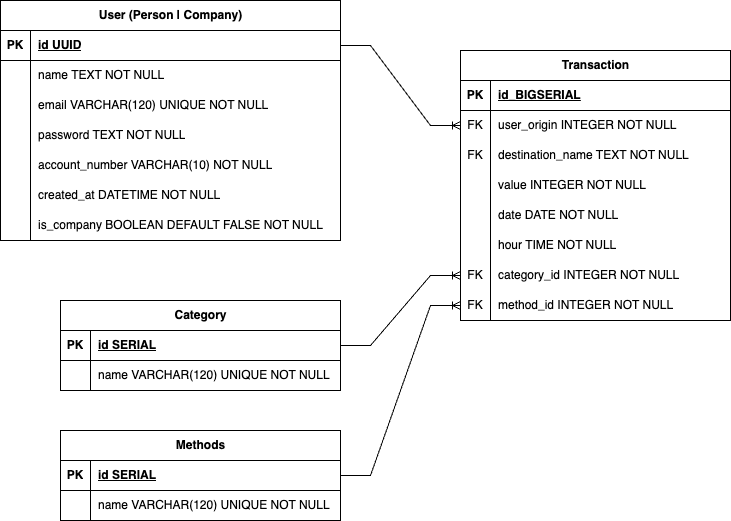

The diagram above was exported from draw.io. Its source (the exported page's mxGraphModel, read from the mxfile embedded in the PNG):
<mxGraphModel dx="894" dy="1034" grid="1" gridSize="10" guides="1" tooltips="1" connect="1" arrows="1" fold="1" page="1" pageScale="1" pageWidth="850" pageHeight="1100" math="0" shadow="0" extFonts="Permanent Marker^https://fonts.googleapis.com/css?family=Permanent+Marker">
  <root>
    <mxCell id="0" />
    <mxCell id="1" parent="0" />
    <mxCell id="b6xT-n-2eSLhLhleUKqH-1" value="User (Person | Company)" style="shape=table;startSize=30;container=1;collapsible=1;childLayout=tableLayout;fixedRows=1;rowLines=0;fontStyle=1;align=center;resizeLast=1;html=1;" parent="1" vertex="1">
      <mxGeometry x="10" y="50" width="340" height="240" as="geometry" />
    </mxCell>
    <mxCell id="b6xT-n-2eSLhLhleUKqH-2" value="" style="shape=tableRow;horizontal=0;startSize=0;swimlaneHead=0;swimlaneBody=0;fillColor=none;collapsible=0;dropTarget=0;points=[[0,0.5],[1,0.5]];portConstraint=eastwest;top=0;left=0;right=0;bottom=1;" parent="b6xT-n-2eSLhLhleUKqH-1" vertex="1">
      <mxGeometry y="30" width="340" height="30" as="geometry" />
    </mxCell>
    <mxCell id="b6xT-n-2eSLhLhleUKqH-3" value="PK" style="shape=partialRectangle;connectable=0;fillColor=none;top=0;left=0;bottom=0;right=0;fontStyle=1;overflow=hidden;whiteSpace=wrap;html=1;" parent="b6xT-n-2eSLhLhleUKqH-2" vertex="1">
      <mxGeometry width="30" height="30" as="geometry">
        <mxRectangle width="30" height="30" as="alternateBounds" />
      </mxGeometry>
    </mxCell>
    <mxCell id="b6xT-n-2eSLhLhleUKqH-4" value="id UUID" style="shape=partialRectangle;connectable=0;fillColor=none;top=0;left=0;bottom=0;right=0;align=left;spacingLeft=6;fontStyle=5;overflow=hidden;whiteSpace=wrap;html=1;" parent="b6xT-n-2eSLhLhleUKqH-2" vertex="1">
      <mxGeometry x="30" width="310" height="30" as="geometry">
        <mxRectangle width="310" height="30" as="alternateBounds" />
      </mxGeometry>
    </mxCell>
    <mxCell id="b6xT-n-2eSLhLhleUKqH-5" value="" style="shape=tableRow;horizontal=0;startSize=0;swimlaneHead=0;swimlaneBody=0;fillColor=none;collapsible=0;dropTarget=0;points=[[0,0.5],[1,0.5]];portConstraint=eastwest;top=0;left=0;right=0;bottom=0;" parent="b6xT-n-2eSLhLhleUKqH-1" vertex="1">
      <mxGeometry y="60" width="340" height="30" as="geometry" />
    </mxCell>
    <mxCell id="b6xT-n-2eSLhLhleUKqH-6" value="" style="shape=partialRectangle;connectable=0;fillColor=none;top=0;left=0;bottom=0;right=0;editable=1;overflow=hidden;whiteSpace=wrap;html=1;" parent="b6xT-n-2eSLhLhleUKqH-5" vertex="1">
      <mxGeometry width="30" height="30" as="geometry">
        <mxRectangle width="30" height="30" as="alternateBounds" />
      </mxGeometry>
    </mxCell>
    <mxCell id="b6xT-n-2eSLhLhleUKqH-7" value="name TEXT NOT NULL" style="shape=partialRectangle;connectable=0;fillColor=none;top=0;left=0;bottom=0;right=0;align=left;spacingLeft=6;overflow=hidden;whiteSpace=wrap;html=1;" parent="b6xT-n-2eSLhLhleUKqH-5" vertex="1">
      <mxGeometry x="30" width="310" height="30" as="geometry">
        <mxRectangle width="310" height="30" as="alternateBounds" />
      </mxGeometry>
    </mxCell>
    <mxCell id="b6xT-n-2eSLhLhleUKqH-8" value="" style="shape=tableRow;horizontal=0;startSize=0;swimlaneHead=0;swimlaneBody=0;fillColor=none;collapsible=0;dropTarget=0;points=[[0,0.5],[1,0.5]];portConstraint=eastwest;top=0;left=0;right=0;bottom=0;" parent="b6xT-n-2eSLhLhleUKqH-1" vertex="1">
      <mxGeometry y="90" width="340" height="30" as="geometry" />
    </mxCell>
    <mxCell id="b6xT-n-2eSLhLhleUKqH-9" value="" style="shape=partialRectangle;connectable=0;fillColor=none;top=0;left=0;bottom=0;right=0;editable=1;overflow=hidden;whiteSpace=wrap;html=1;" parent="b6xT-n-2eSLhLhleUKqH-8" vertex="1">
      <mxGeometry width="30" height="30" as="geometry">
        <mxRectangle width="30" height="30" as="alternateBounds" />
      </mxGeometry>
    </mxCell>
    <mxCell id="b6xT-n-2eSLhLhleUKqH-10" value="email VARCHAR(120) UNIQUE NOT NULL" style="shape=partialRectangle;connectable=0;fillColor=none;top=0;left=0;bottom=0;right=0;align=left;spacingLeft=6;overflow=hidden;whiteSpace=wrap;html=1;" parent="b6xT-n-2eSLhLhleUKqH-8" vertex="1">
      <mxGeometry x="30" width="310" height="30" as="geometry">
        <mxRectangle width="310" height="30" as="alternateBounds" />
      </mxGeometry>
    </mxCell>
    <mxCell id="b6xT-n-2eSLhLhleUKqH-11" value="" style="shape=tableRow;horizontal=0;startSize=0;swimlaneHead=0;swimlaneBody=0;fillColor=none;collapsible=0;dropTarget=0;points=[[0,0.5],[1,0.5]];portConstraint=eastwest;top=0;left=0;right=0;bottom=0;" parent="b6xT-n-2eSLhLhleUKqH-1" vertex="1">
      <mxGeometry y="120" width="340" height="30" as="geometry" />
    </mxCell>
    <mxCell id="b6xT-n-2eSLhLhleUKqH-12" value="" style="shape=partialRectangle;connectable=0;fillColor=none;top=0;left=0;bottom=0;right=0;editable=1;overflow=hidden;whiteSpace=wrap;html=1;" parent="b6xT-n-2eSLhLhleUKqH-11" vertex="1">
      <mxGeometry width="30" height="30" as="geometry">
        <mxRectangle width="30" height="30" as="alternateBounds" />
      </mxGeometry>
    </mxCell>
    <mxCell id="b6xT-n-2eSLhLhleUKqH-13" value="password TEXT NOT NULL" style="shape=partialRectangle;connectable=0;fillColor=none;top=0;left=0;bottom=0;right=0;align=left;spacingLeft=6;overflow=hidden;whiteSpace=wrap;html=1;" parent="b6xT-n-2eSLhLhleUKqH-11" vertex="1">
      <mxGeometry x="30" width="310" height="30" as="geometry">
        <mxRectangle width="310" height="30" as="alternateBounds" />
      </mxGeometry>
    </mxCell>
    <mxCell id="b6xT-n-2eSLhLhleUKqH-122" value="" style="shape=tableRow;horizontal=0;startSize=0;swimlaneHead=0;swimlaneBody=0;fillColor=none;collapsible=0;dropTarget=0;points=[[0,0.5],[1,0.5]];portConstraint=eastwest;top=0;left=0;right=0;bottom=0;" parent="b6xT-n-2eSLhLhleUKqH-1" vertex="1">
      <mxGeometry y="150" width="340" height="30" as="geometry" />
    </mxCell>
    <mxCell id="b6xT-n-2eSLhLhleUKqH-123" value="" style="shape=partialRectangle;connectable=0;fillColor=none;top=0;left=0;bottom=0;right=0;editable=1;overflow=hidden;whiteSpace=wrap;html=1;" parent="b6xT-n-2eSLhLhleUKqH-122" vertex="1">
      <mxGeometry width="30" height="30" as="geometry">
        <mxRectangle width="30" height="30" as="alternateBounds" />
      </mxGeometry>
    </mxCell>
    <mxCell id="b6xT-n-2eSLhLhleUKqH-124" value="account_number VARCHAR(10) NOT NULL" style="shape=partialRectangle;connectable=0;fillColor=none;top=0;left=0;bottom=0;right=0;align=left;spacingLeft=6;overflow=hidden;whiteSpace=wrap;html=1;" parent="b6xT-n-2eSLhLhleUKqH-122" vertex="1">
      <mxGeometry x="30" width="310" height="30" as="geometry">
        <mxRectangle width="310" height="30" as="alternateBounds" />
      </mxGeometry>
    </mxCell>
    <mxCell id="b6xT-n-2eSLhLhleUKqH-125" value="" style="shape=tableRow;horizontal=0;startSize=0;swimlaneHead=0;swimlaneBody=0;fillColor=none;collapsible=0;dropTarget=0;points=[[0,0.5],[1,0.5]];portConstraint=eastwest;top=0;left=0;right=0;bottom=0;" parent="b6xT-n-2eSLhLhleUKqH-1" vertex="1">
      <mxGeometry y="180" width="340" height="30" as="geometry" />
    </mxCell>
    <mxCell id="b6xT-n-2eSLhLhleUKqH-126" value="" style="shape=partialRectangle;connectable=0;fillColor=none;top=0;left=0;bottom=0;right=0;editable=1;overflow=hidden;whiteSpace=wrap;html=1;" parent="b6xT-n-2eSLhLhleUKqH-125" vertex="1">
      <mxGeometry width="30" height="30" as="geometry">
        <mxRectangle width="30" height="30" as="alternateBounds" />
      </mxGeometry>
    </mxCell>
    <mxCell id="b6xT-n-2eSLhLhleUKqH-127" value="created_at DATETIME NOT NULL" style="shape=partialRectangle;connectable=0;fillColor=none;top=0;left=0;bottom=0;right=0;align=left;spacingLeft=6;overflow=hidden;whiteSpace=wrap;html=1;" parent="b6xT-n-2eSLhLhleUKqH-125" vertex="1">
      <mxGeometry x="30" width="310" height="30" as="geometry">
        <mxRectangle width="310" height="30" as="alternateBounds" />
      </mxGeometry>
    </mxCell>
    <mxCell id="b6xT-n-2eSLhLhleUKqH-128" value="" style="shape=tableRow;horizontal=0;startSize=0;swimlaneHead=0;swimlaneBody=0;fillColor=none;collapsible=0;dropTarget=0;points=[[0,0.5],[1,0.5]];portConstraint=eastwest;top=0;left=0;right=0;bottom=0;" parent="b6xT-n-2eSLhLhleUKqH-1" vertex="1">
      <mxGeometry y="210" width="340" height="30" as="geometry" />
    </mxCell>
    <mxCell id="b6xT-n-2eSLhLhleUKqH-129" value="" style="shape=partialRectangle;connectable=0;fillColor=none;top=0;left=0;bottom=0;right=0;editable=1;overflow=hidden;whiteSpace=wrap;html=1;" parent="b6xT-n-2eSLhLhleUKqH-128" vertex="1">
      <mxGeometry width="30" height="30" as="geometry">
        <mxRectangle width="30" height="30" as="alternateBounds" />
      </mxGeometry>
    </mxCell>
    <mxCell id="b6xT-n-2eSLhLhleUKqH-130" value="is_company BOOLEAN DEFAULT FALSE NOT NULL" style="shape=partialRectangle;connectable=0;fillColor=none;top=0;left=0;bottom=0;right=0;align=left;spacingLeft=6;overflow=hidden;whiteSpace=wrap;html=1;" parent="b6xT-n-2eSLhLhleUKqH-128" vertex="1">
      <mxGeometry x="30" width="310" height="30" as="geometry">
        <mxRectangle width="310" height="30" as="alternateBounds" />
      </mxGeometry>
    </mxCell>
    <mxCell id="b6xT-n-2eSLhLhleUKqH-15" value="Transaction" style="shape=table;startSize=30;container=1;collapsible=1;childLayout=tableLayout;fixedRows=1;rowLines=0;fontStyle=1;align=center;resizeLast=1;html=1;" parent="1" vertex="1">
      <mxGeometry x="470" y="100" width="270" height="270" as="geometry" />
    </mxCell>
    <mxCell id="b6xT-n-2eSLhLhleUKqH-16" value="" style="shape=tableRow;horizontal=0;startSize=0;swimlaneHead=0;swimlaneBody=0;fillColor=none;collapsible=0;dropTarget=0;points=[[0,0.5],[1,0.5]];portConstraint=eastwest;top=0;left=0;right=0;bottom=1;" parent="b6xT-n-2eSLhLhleUKqH-15" vertex="1">
      <mxGeometry y="30" width="270" height="30" as="geometry" />
    </mxCell>
    <mxCell id="b6xT-n-2eSLhLhleUKqH-17" value="PK" style="shape=partialRectangle;connectable=0;fillColor=none;top=0;left=0;bottom=0;right=0;fontStyle=1;overflow=hidden;whiteSpace=wrap;html=1;" parent="b6xT-n-2eSLhLhleUKqH-16" vertex="1">
      <mxGeometry width="30" height="30" as="geometry">
        <mxRectangle width="30" height="30" as="alternateBounds" />
      </mxGeometry>
    </mxCell>
    <mxCell id="b6xT-n-2eSLhLhleUKqH-18" value="id_BIGSERIAL" style="shape=partialRectangle;connectable=0;fillColor=none;top=0;left=0;bottom=0;right=0;align=left;spacingLeft=6;fontStyle=5;overflow=hidden;whiteSpace=wrap;html=1;" parent="b6xT-n-2eSLhLhleUKqH-16" vertex="1">
      <mxGeometry x="30" width="240" height="30" as="geometry">
        <mxRectangle width="240" height="30" as="alternateBounds" />
      </mxGeometry>
    </mxCell>
    <mxCell id="b6xT-n-2eSLhLhleUKqH-19" value="" style="shape=tableRow;horizontal=0;startSize=0;swimlaneHead=0;swimlaneBody=0;fillColor=none;collapsible=0;dropTarget=0;points=[[0,0.5],[1,0.5]];portConstraint=eastwest;top=0;left=0;right=0;bottom=0;" parent="b6xT-n-2eSLhLhleUKqH-15" vertex="1">
      <mxGeometry y="60" width="270" height="30" as="geometry" />
    </mxCell>
    <mxCell id="b6xT-n-2eSLhLhleUKqH-20" value="FK" style="shape=partialRectangle;connectable=0;fillColor=none;top=0;left=0;bottom=0;right=0;editable=1;overflow=hidden;whiteSpace=wrap;html=1;" parent="b6xT-n-2eSLhLhleUKqH-19" vertex="1">
      <mxGeometry width="30" height="30" as="geometry">
        <mxRectangle width="30" height="30" as="alternateBounds" />
      </mxGeometry>
    </mxCell>
    <mxCell id="b6xT-n-2eSLhLhleUKqH-21" value="user_origin INTEGER NOT NULL" style="shape=partialRectangle;connectable=0;fillColor=none;top=0;left=0;bottom=0;right=0;align=left;spacingLeft=6;overflow=hidden;whiteSpace=wrap;html=1;" parent="b6xT-n-2eSLhLhleUKqH-19" vertex="1">
      <mxGeometry x="30" width="240" height="30" as="geometry">
        <mxRectangle width="240" height="30" as="alternateBounds" />
      </mxGeometry>
    </mxCell>
    <mxCell id="b6xT-n-2eSLhLhleUKqH-22" value="" style="shape=tableRow;horizontal=0;startSize=0;swimlaneHead=0;swimlaneBody=0;fillColor=none;collapsible=0;dropTarget=0;points=[[0,0.5],[1,0.5]];portConstraint=eastwest;top=0;left=0;right=0;bottom=0;" parent="b6xT-n-2eSLhLhleUKqH-15" vertex="1">
      <mxGeometry y="90" width="270" height="30" as="geometry" />
    </mxCell>
    <mxCell id="b6xT-n-2eSLhLhleUKqH-23" value="FK" style="shape=partialRectangle;connectable=0;fillColor=none;top=0;left=0;bottom=0;right=0;editable=1;overflow=hidden;whiteSpace=wrap;html=1;" parent="b6xT-n-2eSLhLhleUKqH-22" vertex="1">
      <mxGeometry width="30" height="30" as="geometry">
        <mxRectangle width="30" height="30" as="alternateBounds" />
      </mxGeometry>
    </mxCell>
    <mxCell id="b6xT-n-2eSLhLhleUKqH-24" value="destination_name TEXT NOT NULL" style="shape=partialRectangle;connectable=0;fillColor=none;top=0;left=0;bottom=0;right=0;align=left;spacingLeft=6;overflow=hidden;whiteSpace=wrap;html=1;" parent="b6xT-n-2eSLhLhleUKqH-22" vertex="1">
      <mxGeometry x="30" width="240" height="30" as="geometry">
        <mxRectangle width="240" height="30" as="alternateBounds" />
      </mxGeometry>
    </mxCell>
    <mxCell id="b6xT-n-2eSLhLhleUKqH-25" value="" style="shape=tableRow;horizontal=0;startSize=0;swimlaneHead=0;swimlaneBody=0;fillColor=none;collapsible=0;dropTarget=0;points=[[0,0.5],[1,0.5]];portConstraint=eastwest;top=0;left=0;right=0;bottom=0;" parent="b6xT-n-2eSLhLhleUKqH-15" vertex="1">
      <mxGeometry y="120" width="270" height="30" as="geometry" />
    </mxCell>
    <mxCell id="b6xT-n-2eSLhLhleUKqH-26" value="" style="shape=partialRectangle;connectable=0;fillColor=none;top=0;left=0;bottom=0;right=0;editable=1;overflow=hidden;whiteSpace=wrap;html=1;" parent="b6xT-n-2eSLhLhleUKqH-25" vertex="1">
      <mxGeometry width="30" height="30" as="geometry">
        <mxRectangle width="30" height="30" as="alternateBounds" />
      </mxGeometry>
    </mxCell>
    <mxCell id="b6xT-n-2eSLhLhleUKqH-27" value="value INTEGER NOT NULL" style="shape=partialRectangle;connectable=0;fillColor=none;top=0;left=0;bottom=0;right=0;align=left;spacingLeft=6;overflow=hidden;whiteSpace=wrap;html=1;" parent="b6xT-n-2eSLhLhleUKqH-25" vertex="1">
      <mxGeometry x="30" width="240" height="30" as="geometry">
        <mxRectangle width="240" height="30" as="alternateBounds" />
      </mxGeometry>
    </mxCell>
    <mxCell id="b6xT-n-2eSLhLhleUKqH-134" value="" style="shape=tableRow;horizontal=0;startSize=0;swimlaneHead=0;swimlaneBody=0;fillColor=none;collapsible=0;dropTarget=0;points=[[0,0.5],[1,0.5]];portConstraint=eastwest;top=0;left=0;right=0;bottom=0;" parent="b6xT-n-2eSLhLhleUKqH-15" vertex="1">
      <mxGeometry y="150" width="270" height="30" as="geometry" />
    </mxCell>
    <mxCell id="b6xT-n-2eSLhLhleUKqH-135" value="" style="shape=partialRectangle;connectable=0;fillColor=none;top=0;left=0;bottom=0;right=0;editable=1;overflow=hidden;whiteSpace=wrap;html=1;" parent="b6xT-n-2eSLhLhleUKqH-134" vertex="1">
      <mxGeometry width="30" height="30" as="geometry">
        <mxRectangle width="30" height="30" as="alternateBounds" />
      </mxGeometry>
    </mxCell>
    <mxCell id="b6xT-n-2eSLhLhleUKqH-136" value="date DATE NOT NULL" style="shape=partialRectangle;connectable=0;fillColor=none;top=0;left=0;bottom=0;right=0;align=left;spacingLeft=6;overflow=hidden;whiteSpace=wrap;html=1;" parent="b6xT-n-2eSLhLhleUKqH-134" vertex="1">
      <mxGeometry x="30" width="240" height="30" as="geometry">
        <mxRectangle width="240" height="30" as="alternateBounds" />
      </mxGeometry>
    </mxCell>
    <mxCell id="b6xT-n-2eSLhLhleUKqH-153" value="" style="shape=tableRow;horizontal=0;startSize=0;swimlaneHead=0;swimlaneBody=0;fillColor=none;collapsible=0;dropTarget=0;points=[[0,0.5],[1,0.5]];portConstraint=eastwest;top=0;left=0;right=0;bottom=0;" parent="b6xT-n-2eSLhLhleUKqH-15" vertex="1">
      <mxGeometry y="180" width="270" height="30" as="geometry" />
    </mxCell>
    <mxCell id="b6xT-n-2eSLhLhleUKqH-154" value="" style="shape=partialRectangle;connectable=0;fillColor=none;top=0;left=0;bottom=0;right=0;editable=1;overflow=hidden;whiteSpace=wrap;html=1;" parent="b6xT-n-2eSLhLhleUKqH-153" vertex="1">
      <mxGeometry width="30" height="30" as="geometry">
        <mxRectangle width="30" height="30" as="alternateBounds" />
      </mxGeometry>
    </mxCell>
    <mxCell id="b6xT-n-2eSLhLhleUKqH-155" value="hour TIME NOT NULL" style="shape=partialRectangle;connectable=0;fillColor=none;top=0;left=0;bottom=0;right=0;align=left;spacingLeft=6;overflow=hidden;whiteSpace=wrap;html=1;" parent="b6xT-n-2eSLhLhleUKqH-153" vertex="1">
      <mxGeometry x="30" width="240" height="30" as="geometry">
        <mxRectangle width="240" height="30" as="alternateBounds" />
      </mxGeometry>
    </mxCell>
    <mxCell id="b6xT-n-2eSLhLhleUKqH-156" value="" style="shape=tableRow;horizontal=0;startSize=0;swimlaneHead=0;swimlaneBody=0;fillColor=none;collapsible=0;dropTarget=0;points=[[0,0.5],[1,0.5]];portConstraint=eastwest;top=0;left=0;right=0;bottom=0;" parent="b6xT-n-2eSLhLhleUKqH-15" vertex="1">
      <mxGeometry y="210" width="270" height="30" as="geometry" />
    </mxCell>
    <mxCell id="b6xT-n-2eSLhLhleUKqH-157" value="FK" style="shape=partialRectangle;connectable=0;fillColor=none;top=0;left=0;bottom=0;right=0;editable=1;overflow=hidden;whiteSpace=wrap;html=1;" parent="b6xT-n-2eSLhLhleUKqH-156" vertex="1">
      <mxGeometry width="30" height="30" as="geometry">
        <mxRectangle width="30" height="30" as="alternateBounds" />
      </mxGeometry>
    </mxCell>
    <mxCell id="b6xT-n-2eSLhLhleUKqH-158" value="category_id INTEGER NOT NULL" style="shape=partialRectangle;connectable=0;fillColor=none;top=0;left=0;bottom=0;right=0;align=left;spacingLeft=6;overflow=hidden;whiteSpace=wrap;html=1;" parent="b6xT-n-2eSLhLhleUKqH-156" vertex="1">
      <mxGeometry x="30" width="240" height="30" as="geometry">
        <mxRectangle width="240" height="30" as="alternateBounds" />
      </mxGeometry>
    </mxCell>
    <mxCell id="b6xT-n-2eSLhLhleUKqH-159" value="" style="shape=tableRow;horizontal=0;startSize=0;swimlaneHead=0;swimlaneBody=0;fillColor=none;collapsible=0;dropTarget=0;points=[[0,0.5],[1,0.5]];portConstraint=eastwest;top=0;left=0;right=0;bottom=0;" parent="b6xT-n-2eSLhLhleUKqH-15" vertex="1">
      <mxGeometry y="240" width="270" height="30" as="geometry" />
    </mxCell>
    <mxCell id="b6xT-n-2eSLhLhleUKqH-160" value="FK" style="shape=partialRectangle;connectable=0;fillColor=none;top=0;left=0;bottom=0;right=0;editable=1;overflow=hidden;whiteSpace=wrap;html=1;" parent="b6xT-n-2eSLhLhleUKqH-159" vertex="1">
      <mxGeometry width="30" height="30" as="geometry">
        <mxRectangle width="30" height="30" as="alternateBounds" />
      </mxGeometry>
    </mxCell>
    <mxCell id="b6xT-n-2eSLhLhleUKqH-161" value="method_id INTEGER NOT NULL" style="shape=partialRectangle;connectable=0;fillColor=none;top=0;left=0;bottom=0;right=0;align=left;spacingLeft=6;overflow=hidden;whiteSpace=wrap;html=1;" parent="b6xT-n-2eSLhLhleUKqH-159" vertex="1">
      <mxGeometry x="30" width="240" height="30" as="geometry">
        <mxRectangle width="240" height="30" as="alternateBounds" />
      </mxGeometry>
    </mxCell>
    <mxCell id="b6xT-n-2eSLhLhleUKqH-41" value="Category" style="shape=table;startSize=30;container=1;collapsible=1;childLayout=tableLayout;fixedRows=1;rowLines=0;fontStyle=1;align=center;resizeLast=1;html=1;" parent="1" vertex="1">
      <mxGeometry x="70" y="350" width="280" height="90" as="geometry" />
    </mxCell>
    <mxCell id="b6xT-n-2eSLhLhleUKqH-42" value="" style="shape=tableRow;horizontal=0;startSize=0;swimlaneHead=0;swimlaneBody=0;fillColor=none;collapsible=0;dropTarget=0;points=[[0,0.5],[1,0.5]];portConstraint=eastwest;top=0;left=0;right=0;bottom=1;" parent="b6xT-n-2eSLhLhleUKqH-41" vertex="1">
      <mxGeometry y="30" width="280" height="30" as="geometry" />
    </mxCell>
    <mxCell id="b6xT-n-2eSLhLhleUKqH-43" value="PK" style="shape=partialRectangle;connectable=0;fillColor=none;top=0;left=0;bottom=0;right=0;fontStyle=1;overflow=hidden;whiteSpace=wrap;html=1;" parent="b6xT-n-2eSLhLhleUKqH-42" vertex="1">
      <mxGeometry width="30" height="30" as="geometry">
        <mxRectangle width="30" height="30" as="alternateBounds" />
      </mxGeometry>
    </mxCell>
    <mxCell id="b6xT-n-2eSLhLhleUKqH-44" value="id SERIAL" style="shape=partialRectangle;connectable=0;fillColor=none;top=0;left=0;bottom=0;right=0;align=left;spacingLeft=6;fontStyle=5;overflow=hidden;whiteSpace=wrap;html=1;" parent="b6xT-n-2eSLhLhleUKqH-42" vertex="1">
      <mxGeometry x="30" width="250" height="30" as="geometry">
        <mxRectangle width="250" height="30" as="alternateBounds" />
      </mxGeometry>
    </mxCell>
    <mxCell id="b6xT-n-2eSLhLhleUKqH-45" value="" style="shape=tableRow;horizontal=0;startSize=0;swimlaneHead=0;swimlaneBody=0;fillColor=none;collapsible=0;dropTarget=0;points=[[0,0.5],[1,0.5]];portConstraint=eastwest;top=0;left=0;right=0;bottom=0;" parent="b6xT-n-2eSLhLhleUKqH-41" vertex="1">
      <mxGeometry y="60" width="280" height="30" as="geometry" />
    </mxCell>
    <mxCell id="b6xT-n-2eSLhLhleUKqH-46" value="" style="shape=partialRectangle;connectable=0;fillColor=none;top=0;left=0;bottom=0;right=0;editable=1;overflow=hidden;whiteSpace=wrap;html=1;" parent="b6xT-n-2eSLhLhleUKqH-45" vertex="1">
      <mxGeometry width="30" height="30" as="geometry">
        <mxRectangle width="30" height="30" as="alternateBounds" />
      </mxGeometry>
    </mxCell>
    <mxCell id="b6xT-n-2eSLhLhleUKqH-47" value="name VARCHAR(120) UNIQUE NOT NULL" style="shape=partialRectangle;connectable=0;fillColor=none;top=0;left=0;bottom=0;right=0;align=left;spacingLeft=6;overflow=hidden;whiteSpace=wrap;html=1;" parent="b6xT-n-2eSLhLhleUKqH-45" vertex="1">
      <mxGeometry x="30" width="250" height="30" as="geometry">
        <mxRectangle width="250" height="30" as="alternateBounds" />
      </mxGeometry>
    </mxCell>
    <mxCell id="b6xT-n-2eSLhLhleUKqH-107" value="Methods" style="shape=table;startSize=30;container=1;collapsible=1;childLayout=tableLayout;fixedRows=1;rowLines=0;fontStyle=1;align=center;resizeLast=1;html=1;" parent="1" vertex="1">
      <mxGeometry x="70" y="480" width="280" height="90" as="geometry" />
    </mxCell>
    <mxCell id="b6xT-n-2eSLhLhleUKqH-108" value="" style="shape=tableRow;horizontal=0;startSize=0;swimlaneHead=0;swimlaneBody=0;fillColor=none;collapsible=0;dropTarget=0;points=[[0,0.5],[1,0.5]];portConstraint=eastwest;top=0;left=0;right=0;bottom=1;" parent="b6xT-n-2eSLhLhleUKqH-107" vertex="1">
      <mxGeometry y="30" width="280" height="30" as="geometry" />
    </mxCell>
    <mxCell id="b6xT-n-2eSLhLhleUKqH-109" value="PK" style="shape=partialRectangle;connectable=0;fillColor=none;top=0;left=0;bottom=0;right=0;fontStyle=1;overflow=hidden;whiteSpace=wrap;html=1;" parent="b6xT-n-2eSLhLhleUKqH-108" vertex="1">
      <mxGeometry width="30" height="30" as="geometry">
        <mxRectangle width="30" height="30" as="alternateBounds" />
      </mxGeometry>
    </mxCell>
    <mxCell id="b6xT-n-2eSLhLhleUKqH-110" value="id SERIAL" style="shape=partialRectangle;connectable=0;fillColor=none;top=0;left=0;bottom=0;right=0;align=left;spacingLeft=6;fontStyle=5;overflow=hidden;whiteSpace=wrap;html=1;" parent="b6xT-n-2eSLhLhleUKqH-108" vertex="1">
      <mxGeometry x="30" width="250" height="30" as="geometry">
        <mxRectangle width="250" height="30" as="alternateBounds" />
      </mxGeometry>
    </mxCell>
    <mxCell id="b6xT-n-2eSLhLhleUKqH-111" value="" style="shape=tableRow;horizontal=0;startSize=0;swimlaneHead=0;swimlaneBody=0;fillColor=none;collapsible=0;dropTarget=0;points=[[0,0.5],[1,0.5]];portConstraint=eastwest;top=0;left=0;right=0;bottom=0;" parent="b6xT-n-2eSLhLhleUKqH-107" vertex="1">
      <mxGeometry y="60" width="280" height="30" as="geometry" />
    </mxCell>
    <mxCell id="b6xT-n-2eSLhLhleUKqH-112" value="" style="shape=partialRectangle;connectable=0;fillColor=none;top=0;left=0;bottom=0;right=0;editable=1;overflow=hidden;whiteSpace=wrap;html=1;" parent="b6xT-n-2eSLhLhleUKqH-111" vertex="1">
      <mxGeometry width="30" height="30" as="geometry">
        <mxRectangle width="30" height="30" as="alternateBounds" />
      </mxGeometry>
    </mxCell>
    <mxCell id="b6xT-n-2eSLhLhleUKqH-113" value="name VARCHAR(120) UNIQUE NOT NULL" style="shape=partialRectangle;connectable=0;fillColor=none;top=0;left=0;bottom=0;right=0;align=left;spacingLeft=6;overflow=hidden;whiteSpace=wrap;html=1;" parent="b6xT-n-2eSLhLhleUKqH-111" vertex="1">
      <mxGeometry x="30" width="250" height="30" as="geometry">
        <mxRectangle width="250" height="30" as="alternateBounds" />
      </mxGeometry>
    </mxCell>
    <mxCell id="b6xT-n-2eSLhLhleUKqH-168" value="" style="edgeStyle=entityRelationEdgeStyle;fontSize=12;html=1;endArrow=ERoneToMany;rounded=0;exitX=1;exitY=0.5;exitDx=0;exitDy=0;entryX=0;entryY=0.5;entryDx=0;entryDy=0;" parent="1" source="b6xT-n-2eSLhLhleUKqH-42" target="b6xT-n-2eSLhLhleUKqH-156" edge="1">
      <mxGeometry width="100" height="100" relative="1" as="geometry">
        <mxPoint x="620" y="410" as="sourcePoint" />
        <mxPoint x="720" y="310" as="targetPoint" />
      </mxGeometry>
    </mxCell>
    <mxCell id="b6xT-n-2eSLhLhleUKqH-169" value="" style="edgeStyle=entityRelationEdgeStyle;fontSize=12;html=1;endArrow=ERoneToMany;rounded=0;exitX=1;exitY=0.5;exitDx=0;exitDy=0;entryX=0;entryY=0.5;entryDx=0;entryDy=0;" parent="1" source="b6xT-n-2eSLhLhleUKqH-2" target="b6xT-n-2eSLhLhleUKqH-19" edge="1">
      <mxGeometry width="100" height="100" relative="1" as="geometry">
        <mxPoint x="280" y="80" as="sourcePoint" />
        <mxPoint x="380" y="-20" as="targetPoint" />
      </mxGeometry>
    </mxCell>
    <mxCell id="b6xT-n-2eSLhLhleUKqH-172" value="" style="edgeStyle=entityRelationEdgeStyle;fontSize=12;html=1;endArrow=ERoneToMany;rounded=0;exitX=1;exitY=0.5;exitDx=0;exitDy=0;entryX=0;entryY=0.5;entryDx=0;entryDy=0;" parent="1" source="b6xT-n-2eSLhLhleUKqH-108" target="b6xT-n-2eSLhLhleUKqH-159" edge="1">
      <mxGeometry width="100" height="100" relative="1" as="geometry">
        <mxPoint x="340" y="425" as="sourcePoint" />
        <mxPoint x="470" y="325" as="targetPoint" />
      </mxGeometry>
    </mxCell>
  </root>
</mxGraphModel>